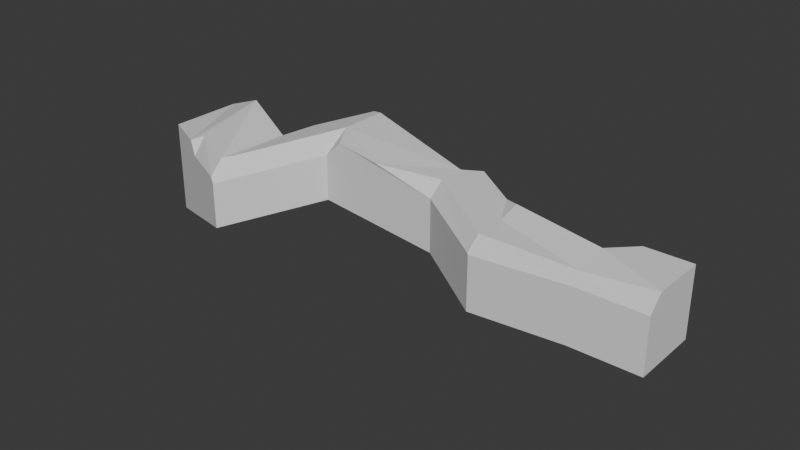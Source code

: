 # Source: cave.blend  (saved by Blender 4.4.30; exported with 4.5.12 LTS)
import bpy
from mathutils import Matrix  # noqa: F401  (used for matrix-valued properties, if any)

bpy.ops.wm.read_factory_settings(use_empty=True)
scene = bpy.context.scene
scene.name = 'Scene'

# ---- collections
col_collection = bpy.data.collections.new('Collection'); scene.collection.children.link(col_collection)

# ---- world
world_world = bpy.data.worlds.new('World'); scene.world = world_world
world_world.use_nodes = True; world_world.node_tree.nodes.clear()
_N = world_world.node_tree.nodes; _L = world_world.node_tree.links
n0 = _N.new('ShaderNodeOutputWorld'); n0.name = 'World Output'; n0.location = (300, 300)
n1 = _N.new('ShaderNodeBackground'); n1.name = 'Background'; n1.location = (10, 300)
n1.inputs[0].default_value = (0.05088, 0.05088, 0.05088, 1.0)
_L.new(n1.outputs[0], n0.inputs[0])
n0.is_active_output = True
world_world.color = (0.05088, 0.05088, 0.05088)
world_world.sun_shadow_jitter_overblur = 0.0

# ---- meshes
me_cube_001 = bpy.data.meshes.new('Cube.001')
me_cube_001.from_pydata([(-1.0, -1.0, -1.0), (-1.0, 1.0, -1.0), (1.0, -1.0, -1.0), (1.0, 1.0, -1.0), (1.0, 1.0, 1.0), (-3.854, 1.0, -1.204), (-3.854, -1.0, -1.204), (-6.402, 2.773, -1.191), (-6.402, 0.7732, -1.191), (-10.45, 4.16, -0.9787), (-10.45, 1.11, -0.9787), (-12.61, 2.075, -1.65), (-12.61, -1.346, -1.65), (-14.78, -0.1524, -2.452), (-16.95, 1.041, -3.254), (-16.95, 1.041, -0.2791), (-16.95, 4.016, -3.063), (-16.95, 3.825, -3.254), (-16.78, 3.942, -3.193), (-12.61, 1.489, 0.35), (-12.61, 2.075, -0.191), (-12.24, 2.438, 0.4668), (-16.95, 4.016, -0.8201), (-16.95, 3.43, -0.2791), (-14.75, 2.459, 0.6706), (-14.78, 3.046, -0.5056), (-1.0, 0.3249, 1.0), (-1.0, 1.0, 0.5353), (-0.3249, 1.0, 1.0), (-3.854, 1.0, 0.9805), (-3.854, 0.3249, 0.7958), (-4.408, 1.386, 0.7987), (-1.0, -1.0, 0.5842), (-1.0, -0.5847, 0.7833), (1.0, -1.0, 0.5842), (1.0, -0.5847, 1.0), (-3.854, -0.5847, 0.7958), (-3.854, -1.0, 0.3799), (-6.402, 1.243, 0.8094), (-6.402, 0.7732, 0.424), (-8.412, 0.8981, 0.8285), (-3.879, -0.9826, 0.4105), (-3.854, -0.5847, 0.7958), (-6.402, 2.082, 0.8094), (-6.402, 2.773, 0.1548), (-5.865, 2.4, 0.8066), (-10.45, 4.16, 0.3667), (-10.45, 3.469, 1.021), (-10.91, 3.718, 0.8788), (-10.45, 1.11, 0.4388), (-10.45, 1.951, 1.021), (-9.88, 1.051, 0.9677), (-12.61, -0.5049, 0.35), (-12.61, -1.346, -0.2326), (-14.78, 0.2878, 0.1425), (-14.78, -0.1524, -0.3778), (-15.14, 0.04376, -0.01627), (-12.76, -1.267, -0.08418), (-12.83, -0.7576, 0.3179)], [], [(3, 2, 34, 35, 4), (36, 37, 41, 42), (33, 36, 30, 26), (1, 0, 2, 3), (27, 29, 5, 1), (52, 53, 57, 58), (2, 0, 32, 34), (1, 3, 4, 28, 27), (1, 5, 6, 0), (7, 9, 10, 8), (5, 7, 8, 6), (29, 31, 45, 44, 7, 5), (36, 42, 38, 43, 45, 31, 30), (10, 12, 53, 49), (6, 8, 39, 41, 37), (50, 52, 19, 21, 48, 47), (20, 25, 22, 16, 18, 11), (9, 11, 12, 10), (12, 13, 55, 57, 53), (19, 24, 25, 20), (54, 56, 15, 23, 24), (11, 18, 17, 14, 13, 12), (16, 17, 18), (19, 20, 21), (24, 23, 22, 25), (46, 48, 21, 20, 11, 9), (13, 14, 15, 56, 55), (26, 27, 28), (29, 30, 31), (29, 27, 26, 30), (4, 35, 33, 26, 28), (34, 32, 33, 35), (32, 37, 36, 33), (0, 6, 37, 32), (38, 39, 40), (38, 42, 41, 39), (38, 40, 51, 50, 47, 43), (43, 44, 45), (46, 47, 48), (46, 44, 43, 47), (44, 46, 9, 7), (49, 50, 51), (49, 53, 52, 50), (8, 10, 49, 51, 40, 39), (54, 55, 56), (54, 58, 57, 55), (52, 58, 54, 24, 19)])
_uv = me_cube_001.uv_layers.new(name='UVMap')
_uv.uv.foreach_set('vector', [0.375, 0.5, 0.375, 0.75, 0.573, 0.75, 0.625, 0.6981, 0.625, 0.5, 0.6249, 1.0, 0.573, 1.0, 0.5768, 1.0, 0.6249, 1.0, 0.875, 0.6981, 0.875, 0.6981, 0.875, 0.5844, 0.875, 0.5844, 0.125, 0.5, 0.125, 0.75, 0.375, 0.75, 0.375, 0.5, 0.5404, 0.25, 0.5404, 0.25, 0.375, 0.25, 0.375, 0.25, 0.625, 1.0, 0.5522, 1.0, 0.5733, 1.0, 0.625, 1.0, 0.375, 0.75, 0.375, 1.0, 0.573, 1.0, 0.573, 0.75, 0.375, 0.25, 0.375, 0.5, 0.625, 0.5, 0.625, 0.3344, 0.5404, 0.25, 0.125, 0.5, 0.125, 0.5, 0.125, 0.75, 0.125, 0.75, 0.125, 0.5, 0.125, 0.5, 0.125, 0.75, 0.125, 0.75, 0.125, 0.5, 0.125, 0.5, 0.125, 0.75, 0.125, 0.75, 0.5404, 0.25, 0.625, 0.25, 0.625, 0.25, 0.5432, 0.25, 0.375, 0.25, 0.375, 0.25, 0.875, 0.6981, 0.875, 0.6981, 0.875, 0.6913, 0.875, 0.5864, 0.875, 0.5, 0.875, 0.5, 0.875, 0.5844, 0.375, 1.0, 0.375, 1.0, 0.5522, 1.0, 0.5522, 1.0, 0.375, 1.0, 0.375, 1.0, 0.5768, 1.0, 0.5768, 1.0, 0.573, 1.0, 0.875, 0.6917, 0.875, 0.6885, 0.875, 0.5429, 0.875, 0.5, 0.875, 0.5, 0.875, 0.5864, 0.5574, 0.25, 0.5685, 0.25, 0.5795, 0.25, 0.3911, 0.25, 0.375, 0.25, 0.375, 0.25, 0.125, 0.5, 0.125, 0.5, 0.125, 0.75, 0.125, 0.75, 0.375, 1.0, 0.375, 1.0, 0.5835, 1.0, 0.5733, 1.0, 0.5522, 1.0, 0.625, 0.25, 0.625, 0.25, 0.5685, 0.25, 0.5574, 0.25, 0.875, 0.7156, 0.875, 0.75, 0.875, 0.75, 0.875, 0.5493, 0.875, 0.5461, 0.125, 0.5, 0.125, 0.5, 0.125, 0.5161, 0.125, 0.75, 0.125, 0.75, 0.125, 0.75, 0.125, 0.5, 0.125, 0.5161, 0.125, 0.5, 0.625, 0.25, 0.5574, 0.25, 0.625, 0.25, 0.625, 0.25, 0.625, 0.25, 0.5795, 0.25, 0.5685, 0.25, 0.5432, 0.25, 0.625, 0.25, 0.625, 0.25, 0.5574, 0.25, 0.375, 0.25, 0.375, 0.25, 0.375, 1.0, 0.375, 1.0, 0.625, 1.0, 0.625, 1.0, 0.5835, 1.0, 0.625, 0.25, 0.5404, 0.25, 0.625, 0.3344, 0.5404, 0.25, 0.625, 0.25, 0.625, 0.25, 0.5404, 0.25, 0.5404, 0.25, 0.625, 0.25, 0.625, 0.25, 0.625, 0.5, 0.625, 0.6981, 0.875, 0.6981, 0.875, 0.5844, 0.7906, 0.5, 0.573, 0.75, 0.573, 1.0, 0.625, 1.0, 0.625, 0.75, 0.573, 1.0, 0.573, 1.0, 0.625, 1.0, 0.625, 1.0, 0.375, 1.0, 0.375, 1.0, 0.573, 1.0, 0.573, 1.0, 0.6241, 1.0, 0.5768, 1.0, 0.625, 1.0, 0.625, 1.0, 0.625, 1.0, 0.5768, 1.0, 0.5768, 1.0, 0.875, 0.6913, 0.875, 0.75, 0.875, 0.75, 0.875, 0.6917, 0.875, 0.5864, 0.875, 0.5864, 0.625, 0.25, 0.5432, 0.25, 0.625, 0.25, 0.5432, 0.25, 0.625, 0.25, 0.625, 0.25, 0.5432, 0.25, 0.5432, 0.25, 0.625, 0.25, 0.625, 0.25, 0.5432, 0.25, 0.5432, 0.25, 0.375, 0.25, 0.375, 0.25, 0.5522, 1.0, 0.625, 1.0, 0.625, 1.0, 0.5522, 1.0, 0.5522, 1.0, 0.625, 1.0, 0.625, 1.0, 0.375, 1.0, 0.375, 1.0, 0.5522, 1.0, 0.625, 1.0, 0.625, 1.0, 0.5768, 1.0, 0.625, 1.0, 0.5835, 1.0, 0.625, 1.0, 0.625, 1.0, 0.625, 1.0, 0.5733, 1.0, 0.5835, 1.0, 0.875, 0.6885, 0.875, 0.7159, 0.875, 0.7156, 0.875, 0.5461, 0.875, 0.5429])
me_cube_001.update()

# ---- objects
ob_cave__col = bpy.data.objects.new('cave -col', me_cube_001)

# ---- transforms, parenting, visibility, modifiers, constraints
ob_cave__col.location = (0.0, 0.0, 2.247)
ob_cave__col.scale = (2.066, 2.066, 2.066)

# ---- collection membership
col_collection.objects.link(ob_cave__col)

# ---- scene / render settings (as saved in the file)
scene.frame_start = 1; scene.frame_end = 250; scene.frame_set(1)
scene.render.engine = 'BLENDER_EEVEE_NEXT'
bpy.context.view_layer.update()

# ---- added for rendering (the .blend has no active camera and no usable light): camera, sun
cam_auto = bpy.data.cameras.new('AutoCamera')
cam_auto.lens = 50.0
cam_auto.sensor_width = 36.0
cam_auto.clip_end = 1000.0
ob_auto_camera = bpy.data.objects.new('AutoCamera', cam_auto)
scene.collection.objects.link(ob_auto_camera)
ob_auto_camera.location = (20.3276, -41.2525, 29.3805)
ob_auto_camera.rotation_euler = (1.09748, -7.21219e-08, 0.694738)
scene.camera = ob_auto_camera
light_auto_sun = bpy.data.lights.new('AutoSun', 'SUN')
light_auto_sun.energy = 3.0
light_auto_sun.angle = 0.0523599
ob_auto_sun = bpy.data.objects.new('AutoSun', light_auto_sun)
scene.collection.objects.link(ob_auto_sun)
ob_auto_sun.rotation_euler = (0.872665, 0.174533, 0.523599)
bpy.context.view_layer.update()
